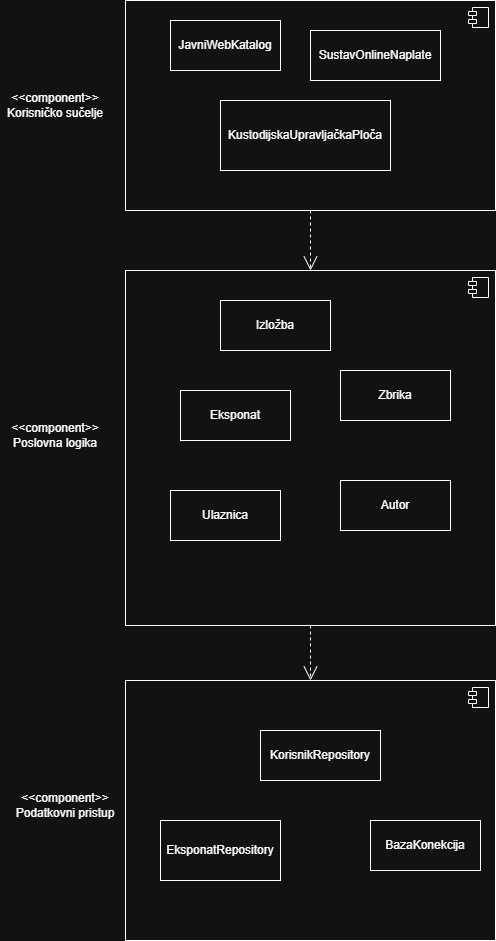

The diagram above was exported from draw.io. Its source (the exported page's mxGraphModel, read from the mxfile embedded in the PNG):
<mxGraphModel dx="1212" dy="661" grid="1" gridSize="10" guides="1" tooltips="1" connect="1" arrows="1" fold="1" page="1" pageScale="1" pageWidth="850" pageHeight="1100" math="0" shadow="0">
  <root>
    <mxCell id="0" />
    <mxCell id="1" parent="0" />
    <mxCell id="cU9AvwNTs-QZfcpGIK3J-3" parent="1" style="html=1;dropTarget=0;whiteSpace=wrap;" value="" vertex="1">
      <mxGeometry height="355" width="370" x="295" y="330" as="geometry" />
    </mxCell>
    <mxCell id="cU9AvwNTs-QZfcpGIK3J-4" parent="cU9AvwNTs-QZfcpGIK3J-3" style="shape=module;jettyWidth=8;jettyHeight=4;" value="" vertex="1">
      <mxGeometry height="20" relative="1" width="20" x="1" as="geometry">
        <mxPoint x="-27" y="7" as="offset" />
      </mxGeometry>
    </mxCell>
    <mxCell id="cU9AvwNTs-QZfcpGIK3J-5" parent="1" style="html=1;dropTarget=0;whiteSpace=wrap;" value="&lt;div&gt;&lt;br/&gt;&lt;/div&gt;" vertex="1">
      <mxGeometry height="210" width="370" x="295" y="60" as="geometry" />
    </mxCell>
    <mxCell id="cU9AvwNTs-QZfcpGIK3J-6" parent="cU9AvwNTs-QZfcpGIK3J-5" style="shape=module;jettyWidth=8;jettyHeight=4;" value="" vertex="1">
      <mxGeometry height="20" relative="1" width="20" x="1" as="geometry">
        <mxPoint x="-27" y="7" as="offset" />
      </mxGeometry>
    </mxCell>
    <mxCell id="cU9AvwNTs-QZfcpGIK3J-8" parent="1" style="html=1;dropTarget=0;whiteSpace=wrap;" value="" vertex="1">
      <mxGeometry height="260" width="370" x="295" y="740" as="geometry" />
    </mxCell>
    <mxCell id="cU9AvwNTs-QZfcpGIK3J-9" parent="cU9AvwNTs-QZfcpGIK3J-8" style="shape=module;jettyWidth=8;jettyHeight=4;" value="" vertex="1">
      <mxGeometry height="20" relative="1" width="20" x="1" as="geometry">
        <mxPoint x="-27" y="7" as="offset" />
      </mxGeometry>
    </mxCell>
    <mxCell id="cU9AvwNTs-QZfcpGIK3J-10" parent="1" style="html=1;whiteSpace=wrap;" value="JavniWebKatalog" vertex="1">
      <mxGeometry height="50" width="110" x="340" y="80" as="geometry" />
    </mxCell>
    <mxCell id="cU9AvwNTs-QZfcpGIK3J-11" parent="1" style="html=1;whiteSpace=wrap;" value="KustodijskaUpravljačkaPloča" vertex="1">
      <mxGeometry height="70" width="170" x="390" y="160" as="geometry" />
    </mxCell>
    <mxCell id="cU9AvwNTs-QZfcpGIK3J-12" parent="1" style="html=1;whiteSpace=wrap;" value="SustavOnlineNaplate" vertex="1">
      <mxGeometry height="50" width="130" x="480" y="90" as="geometry" />
    </mxCell>
    <mxCell id="cU9AvwNTs-QZfcpGIK3J-13" parent="1" style="text;html=1;whiteSpace=wrap;strokeColor=none;fillColor=none;align=center;verticalAlign=middle;rounded=0;" value="&amp;lt;&amp;lt;component&amp;gt;&amp;gt; Korisničko sučelje" vertex="1">
      <mxGeometry height="50" width="110" x="170" y="140" as="geometry" />
    </mxCell>
    <mxCell id="cU9AvwNTs-QZfcpGIK3J-14" parent="1" style="text;html=1;whiteSpace=wrap;strokeColor=none;fillColor=none;align=center;verticalAlign=middle;rounded=0;" value="&amp;lt;&amp;lt;component&amp;gt;&amp;gt; Poslovna logika" vertex="1">
      <mxGeometry height="50" width="110" x="170" y="470" as="geometry" />
    </mxCell>
    <mxCell id="cU9AvwNTs-QZfcpGIK3J-15" parent="1" style="text;html=1;whiteSpace=wrap;strokeColor=none;fillColor=none;align=center;verticalAlign=middle;rounded=0;" value="&amp;lt;&amp;lt;component&amp;gt;&amp;gt; Podatkovni pristup" vertex="1">
      <mxGeometry height="50" width="110" x="180" y="840" as="geometry" />
    </mxCell>
    <mxCell id="cU9AvwNTs-QZfcpGIK3J-16" parent="1" style="html=1;whiteSpace=wrap;" value="Izložba" vertex="1">
      <mxGeometry height="50" width="110" x="390" y="360" as="geometry" />
    </mxCell>
    <mxCell id="cU9AvwNTs-QZfcpGIK3J-17" parent="1" style="html=1;whiteSpace=wrap;" value="Ulaznica" vertex="1">
      <mxGeometry height="50" width="110" x="340" y="550" as="geometry" />
    </mxCell>
    <mxCell id="cU9AvwNTs-QZfcpGIK3J-18" parent="1" style="html=1;whiteSpace=wrap;" value="Autor" vertex="1">
      <mxGeometry height="50" width="110" x="510" y="540" as="geometry" />
    </mxCell>
    <mxCell id="cU9AvwNTs-QZfcpGIK3J-19" parent="1" style="html=1;whiteSpace=wrap;" value="Zbrika" vertex="1">
      <mxGeometry height="50" width="110" x="510" y="430" as="geometry" />
    </mxCell>
    <mxCell id="cU9AvwNTs-QZfcpGIK3J-20" parent="1" style="html=1;whiteSpace=wrap;" value="Eksponat" vertex="1">
      <mxGeometry height="50" width="110" x="350" y="450" as="geometry" />
    </mxCell>
    <mxCell id="cU9AvwNTs-QZfcpGIK3J-21" parent="1" style="html=1;whiteSpace=wrap;" value="KorisnikRepository" vertex="1">
      <mxGeometry height="50" width="120" x="430" y="790" as="geometry" />
    </mxCell>
    <mxCell id="cU9AvwNTs-QZfcpGIK3J-22" parent="1" style="html=1;whiteSpace=wrap;" value="EksponatRepository" vertex="1">
      <mxGeometry height="60" width="120" x="330" y="880" as="geometry" />
    </mxCell>
    <mxCell id="cU9AvwNTs-QZfcpGIK3J-23" parent="1" style="html=1;whiteSpace=wrap;" value="BazaKonekcija" vertex="1">
      <mxGeometry height="50" width="110" x="540" y="880" as="geometry" />
    </mxCell>
    <mxCell id="cU9AvwNTs-QZfcpGIK3J-24" edge="1" parent="1" source="cU9AvwNTs-QZfcpGIK3J-3" style="endArrow=open;endSize=12;dashed=1;html=1;rounded=0;exitX=0.5;exitY=1;exitDx=0;exitDy=0;entryX=0.5;entryY=0;entryDx=0;entryDy=0;" target="cU9AvwNTs-QZfcpGIK3J-8" value="">
      <mxGeometry relative="1" width="160" as="geometry">
        <mxPoint x="350" y="850" as="sourcePoint" />
        <mxPoint x="510" y="850" as="targetPoint" />
      </mxGeometry>
    </mxCell>
    <mxCell id="cU9AvwNTs-QZfcpGIK3J-25" edge="1" parent="1" source="cU9AvwNTs-QZfcpGIK3J-5" style="endArrow=open;endSize=12;dashed=1;html=1;rounded=0;exitX=0.5;exitY=1;exitDx=0;exitDy=0;entryX=0.5;entryY=0;entryDx=0;entryDy=0;" target="cU9AvwNTs-QZfcpGIK3J-3" value="">
      <mxGeometry relative="1" width="160" as="geometry">
        <mxPoint x="350" y="430" as="sourcePoint" />
        <mxPoint x="510" y="430" as="targetPoint" />
      </mxGeometry>
    </mxCell>
  </root>
</mxGraphModel>